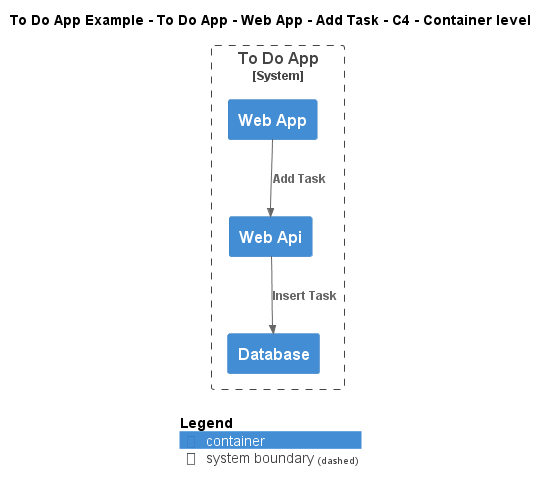

The diagram above was rendered by PlantUML. Its source (embedded in the PNG):
@startuml
!include ..\..\..\..\..\..\..\.c4s\C4_Container.puml

AddElementTag("c4interflow:lifecycle:new", $bgColor=green, $fontColor=#ffffff, $borderColor=green, $shadowing="False")
AddElementTag("c4interflow:lifecycle:changed", $bgColor=orange, $fontColor=#ffffff, $borderColor=orange, $shadowing="False")
AddElementTag("c4interflow:lifecycle:removed", $bgColor=red, $fontColor=#ffffff, $borderColor=red, $shadowing="False")

AddRelTag("c4interflow:lifecycle:new", $textColor=green, $lineColor=green)
AddRelTag("c4interflow:lifecycle:changed", $textColor=orange, $lineColor=orange)
AddRelTag("c4interflow:lifecycle:removed", $textColor=red, $lineColor=red)

SHOW_PERSON_PORTRAIT()
LAYOUT_TOP_DOWN()

skinparam linetype polyline

title To Do App Example - To Do App - Web App - Add Task - C4 - Container level


System_Boundary(ToDoAppExample.SoftwareSystems.ToDoApp, "To Do App") {
    Container(ToDoAppExample.SoftwareSystems.ToDoApp.Containers.WebApp, "Web App", "", "")
    Container(ToDoAppExample.SoftwareSystems.ToDoApp.Containers.WebApi, "Web Api", "", "")
    Container(ToDoAppExample.SoftwareSystems.ToDoApp.Containers.Database, "Database", "", "")
}

Rel(ToDoAppExample.SoftwareSystems.ToDoApp.Containers.WebApp, ToDoAppExample.SoftwareSystems.ToDoApp.Containers.WebApi, "Add Task")
Rel(ToDoAppExample.SoftwareSystems.ToDoApp.Containers.WebApi, ToDoAppExample.SoftwareSystems.ToDoApp.Containers.Database, "Insert Task")


SHOW_LEGEND()
@enduml